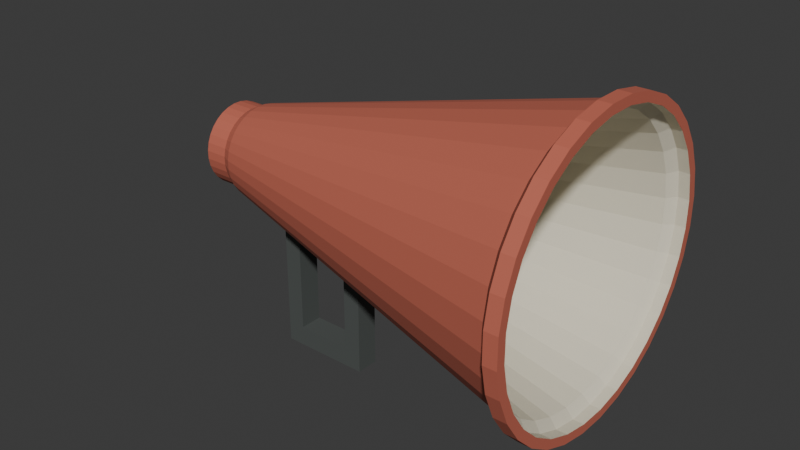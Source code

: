# Source: source.blend  (saved by Blender 4.3.34; exported with 4.5.12 LTS)
import bpy
from mathutils import Matrix  # noqa: F401  (used for matrix-valued properties, if any)

bpy.ops.wm.read_factory_settings(use_empty=True)
scene = bpy.context.scene
scene.name = 'Scene'

# ---- collections
col_collection = bpy.data.collections.new('Collection'); scene.collection.children.link(col_collection)

# ---- materials (node trees are filled in below, after node groups)
mat_cone_mattecoralshell = bpy.data.materials.new('Cone_MatteCoralShell')
mat_cone_mattecoralshell.diffuse_color = (0.55, 0.14, 0.09, 1.0)
mat_cone_paleinnerlining = bpy.data.materials.new('Cone_PaleInnerLining')
mat_cone_paleinnerlining.diffuse_color = (0.74, 0.69, 0.55, 1.0)
mat_grip_darkmatte = bpy.data.materials.new('Grip_DarkMatte')
mat_grip_darkmatte.diffuse_color = (0.075, 0.085, 0.08, 1.0)

# ---- material node trees
mat_cone_mattecoralshell.use_nodes = True; mat_cone_mattecoralshell.node_tree.nodes.clear()
_N = mat_cone_mattecoralshell.node_tree.nodes; _L = mat_cone_mattecoralshell.node_tree.links
n0 = _N.new('ShaderNodeBsdfPrincipled'); n0.name = 'Principled BSDF'; n0.location = (10, 300)
n0.inputs[0].default_value = (0.55, 0.14, 0.09, 1.0)
n0.inputs[2].default_value = 0.73
n1 = _N.new('ShaderNodeOutputMaterial'); n1.name = 'Material Output'; n1.location = (300, 300)
_L.new(n0.outputs[0], n1.inputs[0])
n1.is_active_output = True
mat_cone_paleinnerlining.use_nodes = True; mat_cone_paleinnerlining.node_tree.nodes.clear()
_N = mat_cone_paleinnerlining.node_tree.nodes; _L = mat_cone_paleinnerlining.node_tree.links
n0 = _N.new('ShaderNodeBsdfPrincipled'); n0.name = 'Principled BSDF'; n0.location = (10, 300)
n0.inputs[0].default_value = (0.74, 0.69, 0.55, 1.0)
n0.inputs[2].default_value = 0.78
n1 = _N.new('ShaderNodeOutputMaterial'); n1.name = 'Material Output'; n1.location = (300, 300)
_L.new(n0.outputs[0], n1.inputs[0])
n1.is_active_output = True
mat_grip_darkmatte.use_nodes = True; mat_grip_darkmatte.node_tree.nodes.clear()
_N = mat_grip_darkmatte.node_tree.nodes; _L = mat_grip_darkmatte.node_tree.links
n0 = _N.new('ShaderNodeBsdfPrincipled'); n0.name = 'Principled BSDF'; n0.location = (10, 300)
n0.inputs[0].default_value = (0.075, 0.085, 0.08, 1.0)
n0.inputs[2].default_value = 0.82
n1 = _N.new('ShaderNodeOutputMaterial'); n1.name = 'Material Output'; n1.location = (300, 300)
_L.new(n0.outputs[0], n1.inputs[0])
n1.is_active_output = True

# ---- world
world_world = bpy.data.worlds.new('World'); scene.world = world_world
world_world.use_nodes = True; world_world.node_tree.nodes.clear()
_N = world_world.node_tree.nodes; _L = world_world.node_tree.links
n0 = _N.new('ShaderNodeOutputWorld'); n0.name = 'World Output'; n0.location = (300, 300)
n1 = _N.new('ShaderNodeBackground'); n1.name = 'Background'; n1.location = (10, 300)
n1.inputs[0].default_value = (0.05088, 0.05088, 0.05088, 1.0)
_L.new(n1.outputs[0], n0.inputs[0])
n0.is_active_output = True
world_world.color = (0.05088, 0.05088, 0.05088)
world_world.sun_shadow_jitter_overblur = 0.0

# ---- meshes
me_wholethroughconeandmouthrims = bpy.data.meshes.new('WholeThroughConeAndMouthRims')
me_wholethroughconeandmouthrims.from_pydata([(-0.08, 0.01393, 0.07637), (-0.079, 0.01592, 0.07657), (-0.079, 0.01531, 0.07965), (-0.08, 0.0134, 0.07906), (-0.079, 0.01411, 0.08254), (-0.08, 0.01235, 0.0816), (-0.079, 0.01237, 0.08515), (-0.08, 0.01082, 0.08388), (-0.079, 0.01015, 0.08737), (-0.08, 0.008882, 0.08582), (-0.079, 0.007542, 0.08911), (-0.08, 0.0066, 0.08735), (-0.079, 0.004645, 0.09031), (-0.08, 0.004064, 0.0884), (-0.079, 0.001568, 0.09092), (-0.08, 0.001372, 0.08893), (-0.079, -0.001568, 0.09092), (-0.08, -0.001372, 0.08893), (-0.079, -0.004645, 0.09031), (-0.08, -0.004064, 0.0884), (-0.079, -0.007542, 0.08911), (-0.08, -0.0066, 0.08735), (-0.079, -0.01015, 0.08737), (-0.08, -0.008882, 0.08582), (-0.079, -0.01237, 0.08515), (-0.08, -0.01082, 0.08388), (-0.079, -0.01411, 0.08254), (-0.08, -0.01235, 0.0816), (-0.079, -0.01531, 0.07965), (-0.08, -0.0134, 0.07906), (-0.079, -0.01592, 0.07657), (-0.08, -0.01393, 0.07637), (-0.079, -0.01592, 0.07343), (-0.08, -0.01393, 0.07363), (-0.079, -0.01531, 0.07035), (-0.08, -0.0134, 0.07094), (-0.079, -0.01411, 0.06746), (-0.08, -0.01235, 0.0684), (-0.079, -0.01237, 0.06485), (-0.08, -0.01082, 0.06612), (-0.079, -0.01015, 0.06263), (-0.08, -0.008882, 0.06418), (-0.079, -0.007542, 0.06089), (-0.08, -0.0066, 0.06265), (-0.079, -0.004645, 0.05969), (-0.08, -0.004064, 0.0616), (-0.079, -0.001568, 0.05908), (-0.08, -0.001372, 0.06107), (-0.079, 0.001568, 0.05908), (-0.08, 0.001372, 0.06107), (-0.079, 0.004645, 0.05969), (-0.08, 0.004064, 0.0616), (-0.079, 0.007542, 0.06089), (-0.08, 0.0066, 0.06265), (-0.079, 0.01015, 0.06263), (-0.08, 0.008882, 0.06418), (-0.079, 0.01237, 0.06485), (-0.08, 0.01082, 0.06612), (-0.079, 0.01411, 0.06746), (-0.08, 0.01235, 0.0684), (-0.079, 0.01531, 0.07035), (-0.08, 0.0134, 0.07094), (-0.079, 0.01592, 0.07343), (-0.08, 0.01393, 0.07363), (-0.07, 0.01592, 0.07657), (-0.07, 0.01531, 0.07965), (-0.07, 0.01411, 0.08254), (-0.07, 0.01237, 0.08515), (-0.07, 0.01015, 0.08737), (-0.07, 0.007542, 0.08911), (-0.07, 0.004645, 0.09031), (-0.07, 0.001568, 0.09092), (-0.07, -0.001568, 0.09092), (-0.07, -0.004645, 0.09031), (-0.07, -0.007542, 0.08911), (-0.07, -0.01015, 0.08737), (-0.07, -0.01237, 0.08515), (-0.07, -0.01411, 0.08254), (-0.07, -0.01531, 0.07965), (-0.07, -0.01592, 0.07657), (-0.07, -0.01592, 0.07343), (-0.07, -0.01531, 0.07035), (-0.07, -0.01411, 0.06746), (-0.07, -0.01237, 0.06485), (-0.07, -0.01015, 0.06263), (-0.07, -0.007542, 0.06089), (-0.07, -0.004645, 0.05969), (-0.07, -0.001568, 0.05908), (-0.07, 0.001568, 0.05908), (-0.07, 0.004645, 0.05969), (-0.07, 0.007542, 0.06089), (-0.07, 0.01015, 0.06263), (-0.07, 0.01237, 0.06485), (-0.07, 0.01411, 0.06746), (-0.07, 0.01531, 0.07035), (-0.07, 0.01592, 0.07343), (-0.066, 0.01791, 0.07676), (-0.066, 0.01722, 0.08022), (-0.066, 0.01588, 0.08348), (-0.066, 0.01391, 0.08642), (-0.066, 0.01142, 0.08891), (-0.066, 0.008485, 0.09087), (-0.066, 0.005225, 0.09223), (-0.066, 0.001764, 0.09291), (-0.066, -0.001764, 0.09291), (-0.066, -0.005225, 0.09223), (-0.066, -0.008485, 0.09087), (-0.066, -0.01142, 0.08891), (-0.066, -0.01391, 0.08642), (-0.066, -0.01588, 0.08348), (-0.066, -0.01722, 0.08022), (-0.066, -0.01791, 0.07676), (-0.066, -0.01791, 0.07324), (-0.066, -0.01722, 0.06978), (-0.066, -0.01588, 0.06651), (-0.066, -0.01391, 0.06358), (-0.066, -0.01142, 0.06109), (-0.066, -0.008485, 0.05912), (-0.066, -0.005225, 0.05777), (-0.066, -0.001764, 0.05709), (-0.066, 0.001764, 0.05709), (-0.066, 0.005225, 0.05777), (-0.066, 0.008485, 0.05912), (-0.066, 0.01142, 0.06109), (-0.066, 0.01391, 0.06358), (-0.066, 0.01588, 0.06651), (-0.066, 0.01722, 0.06978), (-0.066, 0.01791, 0.07324), (0.072, 0.05175, 0.0801), (0.072, 0.04976, 0.09009), (0.072, 0.04586, 0.09951), (0.072, 0.0402, 0.108), (0.072, 0.03299, 0.1152), (0.072, 0.02451, 0.1209), (0.072, 0.0151, 0.1248), (0.072, 0.005097, 0.1268), (0.072, -0.005097, 0.1268), (0.072, -0.0151, 0.1248), (0.072, -0.02451, 0.1209), (0.072, -0.03299, 0.1152), (0.072, -0.0402, 0.108), (0.072, -0.04586, 0.09951), (0.072, -0.04976, 0.09009), (0.072, -0.05175, 0.0801), (0.072, -0.05175, 0.0699), (0.072, -0.04976, 0.05991), (0.072, -0.04586, 0.05049), (0.072, -0.0402, 0.04201), (0.072, -0.03299, 0.0348), (0.072, -0.02451, 0.02914), (0.072, -0.0151, 0.02524), (0.072, -0.005097, 0.02325), (0.072, 0.005097, 0.02325), (0.072, 0.0151, 0.02524), (0.072, 0.02451, 0.02914), (0.072, 0.03299, 0.0348), (0.072, 0.0402, 0.04201), (0.072, 0.04586, 0.05049), (0.072, 0.04976, 0.05991), (0.072, 0.05175, 0.0699), (0.075, 0.05573, 0.08049), (0.075, 0.05359, 0.09126), (0.075, 0.04939, 0.1014), (0.075, 0.04329, 0.1105), (0.075, 0.03553, 0.1183), (0.075, 0.0264, 0.1244), (0.075, 0.01626, 0.1286), (0.075, 0.005489, 0.1307), (0.075, -0.005489, 0.1307), (0.075, -0.01626, 0.1286), (0.075, -0.0264, 0.1244), (0.075, -0.03553, 0.1183), (0.075, -0.04329, 0.1105), (0.075, -0.04939, 0.1014), (0.075, -0.05359, 0.09126), (0.075, -0.05573, 0.08049), (0.075, -0.05573, 0.06951), (0.075, -0.05359, 0.05874), (0.075, -0.04939, 0.0486), (0.075, -0.04329, 0.03947), (0.075, -0.03553, 0.03171), (0.075, -0.0264, 0.02561), (0.075, -0.01626, 0.02141), (0.075, -0.005489, 0.01927), (0.075, 0.005489, 0.01927), (0.075, 0.01626, 0.02141), (0.075, 0.0264, 0.02561), (0.075, 0.03553, 0.03171), (0.075, 0.04329, 0.03947), (0.075, 0.04939, 0.0486), (0.075, 0.05359, 0.05874), (0.075, 0.05573, 0.06951), (0.08, 0.05573, 0.08049), (0.08, 0.05359, 0.09126), (0.08, 0.04939, 0.1014), (0.08, 0.04329, 0.1105), (0.08, 0.03553, 0.1183), (0.08, 0.0264, 0.1244), (0.08, 0.01626, 0.1286), (0.08, 0.005489, 0.1307), (0.08, -0.005489, 0.1307), (0.08, -0.01626, 0.1286), (0.08, -0.0264, 0.1244), (0.08, -0.03553, 0.1183), (0.08, -0.04329, 0.1105), (0.08, -0.04939, 0.1014), (0.08, -0.05359, 0.09126), (0.08, -0.05573, 0.08049), (0.08, -0.05573, 0.06951), (0.08, -0.05359, 0.05874), (0.08, -0.04939, 0.0486), (0.08, -0.04329, 0.03947), (0.08, -0.03553, 0.03171), (0.08, -0.0264, 0.02561), (0.08, -0.01626, 0.02141), (0.08, -0.005489, 0.01927), (0.08, 0.005489, 0.01927), (0.08, 0.01626, 0.02141), (0.08, 0.0264, 0.02561), (0.08, 0.03553, 0.03171), (0.08, 0.04329, 0.03947), (0.08, 0.04939, 0.0486), (0.08, 0.05359, 0.05874), (0.08, 0.05573, 0.06951), (0.08, 0.05225, 0.08015), (0.08, 0.05024, 0.09024), (0.08, 0.0463, 0.09975), (0.08, 0.04058, 0.1083), (0.08, 0.03331, 0.1156), (0.08, 0.02475, 0.1213), (0.08, 0.01524, 0.1252), (0.08, 0.005146, 0.1272), (0.08, -0.005146, 0.1272), (0.08, -0.01524, 0.1252), (0.08, -0.02475, 0.1213), (0.08, -0.03331, 0.1156), (0.08, -0.04058, 0.1083), (0.08, -0.0463, 0.09975), (0.08, -0.05024, 0.09024), (0.08, -0.05225, 0.08015), (0.08, -0.05225, 0.06985), (0.08, -0.05024, 0.05976), (0.08, -0.0463, 0.05025), (0.08, -0.04058, 0.04169), (0.08, -0.03331, 0.03442), (0.08, -0.02475, 0.0287), (0.08, -0.01524, 0.02476), (0.08, -0.005146, 0.02275), (0.08, 0.005146, 0.02275), (0.08, 0.01524, 0.02476), (0.08, 0.02475, 0.0287), (0.08, 0.03331, 0.03442), (0.08, 0.04058, 0.04169), (0.08, 0.0463, 0.05025), (0.08, 0.05024, 0.05976), (0.08, 0.05225, 0.06985), (0.076, 0.05225, 0.08015), (0.076, 0.05024, 0.09024), (0.076, 0.0463, 0.09975), (0.076, 0.04058, 0.1083), (0.076, 0.03331, 0.1156), (0.076, 0.02475, 0.1213), (0.076, 0.01524, 0.1252), (0.076, 0.005146, 0.1272), (0.076, -0.005146, 0.1272), (0.076, -0.01524, 0.1252), (0.076, -0.02475, 0.1213), (0.076, -0.03331, 0.1156), (0.076, -0.04058, 0.1083), (0.076, -0.0463, 0.09975), (0.076, -0.05024, 0.09024), (0.076, -0.05225, 0.08015), (0.076, -0.05225, 0.06985), (0.076, -0.05024, 0.05976), (0.076, -0.0463, 0.05025), (0.076, -0.04058, 0.04169), (0.076, -0.03331, 0.03442), (0.076, -0.02475, 0.0287), (0.076, -0.01524, 0.02476), (0.076, -0.005146, 0.02275), (0.076, 0.005146, 0.02275), (0.076, 0.01524, 0.02476), (0.076, 0.02475, 0.0287), (0.076, 0.03331, 0.03442), (0.076, 0.04058, 0.04169), (0.076, 0.0463, 0.05025), (0.076, 0.05024, 0.05976), (0.076, 0.05225, 0.06985), (0.073, 0.04926, 0.07985), (0.073, 0.04737, 0.08937), (0.073, 0.04366, 0.09833), (0.073, 0.03826, 0.1064), (0.073, 0.0314, 0.1133), (0.073, 0.02333, 0.1187), (0.073, 0.01437, 0.1224), (0.073, 0.004852, 0.1243), (0.073, -0.004852, 0.1243), (0.073, -0.01437, 0.1224), (0.073, -0.02333, 0.1187), (0.073, -0.0314, 0.1133), (0.073, -0.03826, 0.1064), (0.073, -0.04366, 0.09833), (0.073, -0.04737, 0.08937), (0.073, -0.04926, 0.07985), (0.073, -0.04926, 0.07015), (0.073, -0.04737, 0.06063), (0.073, -0.04366, 0.05167), (0.073, -0.03826, 0.0436), (0.073, -0.0314, 0.03674), (0.073, -0.02333, 0.03134), (0.073, -0.01437, 0.02763), (0.073, -0.004852, 0.02574), (0.073, 0.004852, 0.02574), (0.073, 0.01437, 0.02763), (0.073, 0.02333, 0.03134), (0.073, 0.0314, 0.03674), (0.073, 0.03826, 0.0436), (0.073, 0.04366, 0.05167), (0.073, 0.04737, 0.06063), (0.073, 0.04926, 0.07015), (-0.066, 0.01543, 0.07652), (-0.066, 0.01483, 0.0795), (-0.066, 0.01367, 0.08231), (-0.066, 0.01198, 0.08483), (-0.066, 0.009833, 0.08698), (-0.066, 0.007307, 0.08867), (-0.066, 0.004499, 0.08983), (-0.066, 0.001519, 0.09042), (-0.066, -0.001519, 0.09042), (-0.066, -0.004499, 0.08983), (-0.066, -0.007307, 0.08867), (-0.066, -0.009833, 0.08698), (-0.066, -0.01198, 0.08483), (-0.066, -0.01367, 0.08231), (-0.066, -0.01483, 0.0795), (-0.066, -0.01543, 0.07652), (-0.066, -0.01543, 0.07348), (-0.066, -0.01483, 0.0705), (-0.066, -0.01367, 0.06769), (-0.066, -0.01198, 0.06517), (-0.066, -0.009833, 0.06302), (-0.066, -0.007307, 0.06133), (-0.066, -0.004499, 0.06017), (-0.066, -0.001519, 0.05957), (-0.066, 0.001519, 0.05957), (-0.066, 0.004499, 0.06017), (-0.066, 0.007307, 0.06133), (-0.066, 0.009833, 0.06302), (-0.066, 0.01198, 0.06517), (-0.066, 0.01367, 0.06769), (-0.066, 0.01483, 0.0705), (-0.066, 0.01543, 0.07348), (-0.07, 0.01343, 0.07632), (-0.07, 0.01292, 0.07892), (-0.07, 0.01191, 0.08136), (-0.07, 0.01044, 0.08356), (-0.07, 0.008564, 0.08544), (-0.07, 0.006364, 0.08691), (-0.07, 0.003919, 0.08792), (-0.07, 0.001323, 0.08844), (-0.07, -0.001323, 0.08844), (-0.07, -0.003919, 0.08792), (-0.07, -0.006364, 0.08691), (-0.07, -0.008564, 0.08544), (-0.07, -0.01044, 0.08356), (-0.07, -0.01191, 0.08136), (-0.07, -0.01292, 0.07892), (-0.07, -0.01343, 0.07632), (-0.07, -0.01343, 0.07368), (-0.07, -0.01292, 0.07108), (-0.07, -0.01191, 0.06864), (-0.07, -0.01044, 0.06644), (-0.07, -0.008564, 0.06456), (-0.07, -0.006364, 0.06309), (-0.07, -0.003919, 0.06208), (-0.07, -0.001323, 0.06157), (-0.07, 0.001323, 0.06157), (-0.07, 0.003919, 0.06208), (-0.07, 0.006364, 0.06309), (-0.07, 0.008564, 0.06456), (-0.07, 0.01044, 0.06644), (-0.07, 0.01191, 0.06864), (-0.07, 0.01292, 0.07108), (-0.07, 0.01343, 0.07368), (-0.078, 0.01343, 0.07632), (-0.078, 0.01292, 0.07892), (-0.078, 0.01191, 0.08136), (-0.078, 0.01044, 0.08356), (-0.078, 0.008564, 0.08544), (-0.078, 0.006364, 0.08691), (-0.078, 0.003919, 0.08792), (-0.078, 0.001323, 0.08844), (-0.078, -0.001323, 0.08844), (-0.078, -0.003919, 0.08792), (-0.078, -0.006364, 0.08691), (-0.078, -0.008564, 0.08544), (-0.078, -0.01044, 0.08356), (-0.078, -0.01191, 0.08136), (-0.078, -0.01292, 0.07892), (-0.078, -0.01343, 0.07632), (-0.078, -0.01343, 0.07368), (-0.078, -0.01292, 0.07108), (-0.078, -0.01191, 0.06864), (-0.078, -0.01044, 0.06644), (-0.078, -0.008564, 0.06456), (-0.078, -0.006364, 0.06309), (-0.078, -0.003919, 0.06208), (-0.078, -0.001323, 0.06157), (-0.078, 0.001323, 0.06157), (-0.078, 0.003919, 0.06208), (-0.078, 0.006364, 0.06309), (-0.078, 0.008564, 0.06456), (-0.078, 0.01044, 0.06644), (-0.078, 0.01191, 0.06864), (-0.078, 0.01292, 0.07108), (-0.078, 0.01343, 0.07368), (-0.08, 0.01144, 0.07613), (-0.08, 0.01101, 0.07834), (-0.08, 0.01014, 0.08042), (-0.08, 0.00889, 0.0823), (-0.08, 0.007296, 0.08389), (-0.08, 0.005421, 0.08514), (-0.08, 0.003338, 0.08601), (-0.08, 0.001127, 0.08644), (-0.08, -0.001127, 0.08644), (-0.08, -0.003338, 0.08601), (-0.08, -0.005421, 0.08514), (-0.08, -0.007296, 0.08389), (-0.08, -0.00889, 0.0823), (-0.08, -0.01014, 0.08042), (-0.08, -0.01101, 0.07834), (-0.08, -0.01144, 0.07613), (-0.08, -0.01144, 0.07387), (-0.08, -0.01101, 0.07166), (-0.08, -0.01014, 0.06958), (-0.08, -0.00889, 0.0677), (-0.08, -0.007296, 0.06611), (-0.08, -0.005421, 0.06486), (-0.08, -0.003338, 0.064), (-0.08, -0.001127, 0.06356), (-0.08, 0.001127, 0.06356), (-0.08, 0.003338, 0.064), (-0.08, 0.005421, 0.06486), (-0.08, 0.007296, 0.06611), (-0.08, 0.00889, 0.0677), (-0.08, 0.01014, 0.06958), (-0.08, 0.01101, 0.07166), (-0.08, 0.01144, 0.07387)], [], [(2, 1, 0), (3, 2, 0), (4, 2, 3), (5, 4, 3), (6, 4, 5), (7, 6, 5), (8, 6, 7), (9, 8, 7), (10, 8, 9), (11, 10, 9), (12, 10, 11), (13, 12, 11), (14, 12, 13), (15, 14, 13), (16, 14, 15), (17, 16, 15), (18, 16, 17), (19, 18, 17), (20, 18, 19), (21, 20, 19), (22, 20, 21), (23, 22, 21), (24, 22, 23), (25, 24, 23), (26, 24, 25), (27, 26, 25), (28, 26, 27), (29, 28, 27), (30, 28, 29), (31, 30, 29), (32, 30, 31), (33, 32, 31), (34, 32, 33), (35, 34, 33), (36, 34, 35), (37, 36, 35), (38, 36, 37), (39, 38, 37), (40, 38, 39), (41, 40, 39), (42, 40, 41), (43, 42, 41), (44, 42, 43), (45, 44, 43), (46, 44, 45), (47, 46, 45), (48, 46, 47), (49, 48, 47), (50, 48, 49), (51, 50, 49), (52, 50, 51), (53, 52, 51), (54, 52, 53), (55, 54, 53), (56, 54, 55), (57, 56, 55), (58, 56, 57), (59, 58, 57), (60, 58, 59), (61, 60, 59), (62, 60, 61), (63, 62, 61), (1, 62, 63), (0, 1, 63), (65, 64, 1), (2, 65, 1), (66, 65, 2), (4, 66, 2), (67, 66, 4), (6, 67, 4), (68, 67, 6), (8, 68, 6), (69, 68, 8), (10, 69, 8), (70, 69, 10), (12, 70, 10), (71, 70, 12), (14, 71, 12), (72, 71, 14), (16, 72, 14), (73, 72, 16), (18, 73, 16), (74, 73, 18), (20, 74, 18), (75, 74, 20), (22, 75, 20), (76, 75, 22), (24, 76, 22), (77, 76, 24), (26, 77, 24), (78, 77, 26), (28, 78, 26), (79, 78, 28), (30, 79, 28), (80, 79, 30), (32, 80, 30), (81, 80, 32), (34, 81, 32), (82, 81, 34), (36, 82, 34), (83, 82, 36), (38, 83, 36), (84, 83, 38), (40, 84, 38), (85, 84, 40), (42, 85, 40), (86, 85, 42), (44, 86, 42), (87, 86, 44), (46, 87, 44), (88, 87, 46), (48, 88, 46), (89, 88, 48), (50, 89, 48), (90, 89, 50), (52, 90, 50), (91, 90, 52), (54, 91, 52), (92, 91, 54), (56, 92, 54), (93, 92, 56), (58, 93, 56), (94, 93, 58), (60, 94, 58), (95, 94, 60), (62, 95, 60), (64, 95, 62), (1, 64, 62), (97, 96, 64), (65, 97, 64), (98, 97, 65), (66, 98, 65), (99, 98, 66), (67, 99, 66), (100, 99, 67), (68, 100, 67), (101, 100, 68), (69, 101, 68), (102, 101, 69), (70, 102, 69), (103, 102, 70), (71, 103, 70), (104, 103, 71), (72, 104, 71), (105, 104, 72), (73, 105, 72), (106, 105, 73), (74, 106, 73), (107, 106, 74), (75, 107, 74), (108, 107, 75), (76, 108, 75), (109, 108, 76), (77, 109, 76), (110, 109, 77), (78, 110, 77), (111, 110, 78), (79, 111, 78), (112, 111, 79), (80, 112, 79), (113, 112, 80), (81, 113, 80), (114, 113, 81), (82, 114, 81), (115, 114, 82), (83, 115, 82), (116, 115, 83), (84, 116, 83), (117, 116, 84), (85, 117, 84), (118, 117, 85), (86, 118, 85), (119, 118, 86), (87, 119, 86), (120, 119, 87), (88, 120, 87), (121, 120, 88), (89, 121, 88), (122, 121, 89), (90, 122, 89), (123, 122, 90), (91, 123, 90), (124, 123, 91), (92, 124, 91), (125, 124, 92), (93, 125, 92), (126, 125, 93), (94, 126, 93), (127, 126, 94), (95, 127, 94), (96, 127, 95), (64, 96, 95), (129, 128, 96), (97, 129, 96), (130, 129, 97), (98, 130, 97), (131, 130, 98), (99, 131, 98), (132, 131, 99), (100, 132, 99), (133, 132, 100), (101, 133, 100), (134, 133, 101), (102, 134, 101), (135, 134, 102), (103, 135, 102), (136, 135, 103), (104, 136, 103), (137, 136, 104), (105, 137, 104), (138, 137, 105), (106, 138, 105), (139, 138, 106), (107, 139, 106), (140, 139, 107), (108, 140, 107), (141, 140, 108), (109, 141, 108), (142, 141, 109), (110, 142, 109), (143, 142, 110), (111, 143, 110), (144, 143, 111), (112, 144, 111), (145, 144, 112), (113, 145, 112), (146, 145, 113), (114, 146, 113), (147, 146, 114), (115, 147, 114), (148, 147, 115), (116, 148, 115), (149, 148, 116), (117, 149, 116), (150, 149, 117), (118, 150, 117), (151, 150, 118), (119, 151, 118), (152, 151, 119), (120, 152, 119), (153, 152, 120), (121, 153, 120), (154, 153, 121), (122, 154, 121), (155, 154, 122), (123, 155, 122), (156, 155, 123), (124, 156, 123), (157, 156, 124), (125, 157, 124), (158, 157, 125), (126, 158, 125), (159, 158, 126), (127, 159, 126), (128, 159, 127), (96, 128, 127), (161, 160, 128), (129, 161, 128), (162, 161, 129), (130, 162, 129), (163, 162, 130), (131, 163, 130), (164, 163, 131), (132, 164, 131), (165, 164, 132), (133, 165, 132), (166, 165, 133), (134, 166, 133), (167, 166, 134), (135, 167, 134), (168, 167, 135), (136, 168, 135), (169, 168, 136), (137, 169, 136), (170, 169, 137), (138, 170, 137), (171, 170, 138), (139, 171, 138), (172, 171, 139), (140, 172, 139), (173, 172, 140), (141, 173, 140), (174, 173, 141), (142, 174, 141), (175, 174, 142), (143, 175, 142), (176, 175, 143), (144, 176, 143), (177, 176, 144), (145, 177, 144), (178, 177, 145), (146, 178, 145), (179, 178, 146), (147, 179, 146), (180, 179, 147), (148, 180, 147), (181, 180, 148), (149, 181, 148), (182, 181, 149), (150, 182, 149), (183, 182, 150), (151, 183, 150), (184, 183, 151), (152, 184, 151), (185, 184, 152), (153, 185, 152), (186, 185, 153), (154, 186, 153), (187, 186, 154), (155, 187, 154), (188, 187, 155), (156, 188, 155), (189, 188, 156), (157, 189, 156), (190, 189, 157), (158, 190, 157), (191, 190, 158), (159, 191, 158), (160, 191, 159), (128, 160, 159), (193, 192, 160), (161, 193, 160), (194, 193, 161), (162, 194, 161), (195, 194, 162), (163, 195, 162), (196, 195, 163), (164, 196, 163), (197, 196, 164), (165, 197, 164), (198, 197, 165), (166, 198, 165), (199, 198, 166), (167, 199, 166), (200, 199, 167), (168, 200, 167), (201, 200, 168), (169, 201, 168), (202, 201, 169), (170, 202, 169), (203, 202, 170), (171, 203, 170), (204, 203, 171), (172, 204, 171), (205, 204, 172), (173, 205, 172), (206, 205, 173), (174, 206, 173), (207, 206, 174), (175, 207, 174), (208, 207, 175), (176, 208, 175), (209, 208, 176), (177, 209, 176), (210, 209, 177), (178, 210, 177), (211, 210, 178), (179, 211, 178), (212, 211, 179), (180, 212, 179), (213, 212, 180), (181, 213, 180), (214, 213, 181), (182, 214, 181), (215, 214, 182), (183, 215, 182), (216, 215, 183), (184, 216, 183), (217, 216, 184), (185, 217, 184), (218, 217, 185), (186, 218, 185), (219, 218, 186), (187, 219, 186), (220, 219, 187), (188, 220, 187), (221, 220, 188), (189, 221, 188), (222, 221, 189), (190, 222, 189), (223, 222, 190), (191, 223, 190), (192, 223, 191), (160, 192, 191), (225, 224, 192), (193, 225, 192), (226, 225, 193), (194, 226, 193), (227, 226, 194), (195, 227, 194), (228, 227, 195), (196, 228, 195), (229, 228, 196), (197, 229, 196), (230, 229, 197), (198, 230, 197), (231, 230, 198), (199, 231, 198), (232, 231, 199), (200, 232, 199), (233, 232, 200), (201, 233, 200), (234, 233, 201), (202, 234, 201), (235, 234, 202), (203, 235, 202), (236, 235, 203), (204, 236, 203), (237, 236, 204), (205, 237, 204), (238, 237, 205), (206, 238, 205), (239, 238, 206), (207, 239, 206), (240, 239, 207), (208, 240, 207), (241, 240, 208), (209, 241, 208), (242, 241, 209), (210, 242, 209), (243, 242, 210), (211, 243, 210), (244, 243, 211), (212, 244, 211), (245, 244, 212), (213, 245, 212), (246, 245, 213), (214, 246, 213), (247, 246, 214), (215, 247, 214), (248, 247, 215), (216, 248, 215), (249, 248, 216), (217, 249, 216), (250, 249, 217), (218, 250, 217), (251, 250, 218), (219, 251, 218), (252, 251, 219), (220, 252, 219), (253, 252, 220), (221, 253, 220), (254, 253, 221), (222, 254, 221), (255, 254, 222), (223, 255, 222), (224, 255, 223), (192, 224, 223), (257, 256, 224), (225, 257, 224), (258, 257, 225), (226, 258, 225), (259, 258, 226), (227, 259, 226), (260, 259, 227), (228, 260, 227), (261, 260, 228), (229, 261, 228), (262, 261, 229), (230, 262, 229), (263, 262, 230), (231, 263, 230), (264, 263, 231), (232, 264, 231), (265, 264, 232), (233, 265, 232), (266, 265, 233), (234, 266, 233), (267, 266, 234), (235, 267, 234), (268, 267, 235), (236, 268, 235), (269, 268, 236), (237, 269, 236), (270, 269, 237), (238, 270, 237), (271, 270, 238), (239, 271, 238), (272, 271, 239), (240, 272, 239), (273, 272, 240), (241, 273, 240), (274, 273, 241), (242, 274, 241), (275, 274, 242), (243, 275, 242), (276, 275, 243), (244, 276, 243), (277, 276, 244), (245, 277, 244), (278, 277, 245), (246, 278, 245), (279, 278, 246), (247, 279, 246), (280, 279, 247), (248, 280, 247), (281, 280, 248), (249, 281, 248), (282, 281, 249), (250, 282, 249), (283, 282, 250), (251, 283, 250), (284, 283, 251), (252, 284, 251), (285, 284, 252), (253, 285, 252), (286, 285, 253), (254, 286, 253), (287, 286, 254), (255, 287, 254), (256, 287, 255), (224, 256, 255), (289, 288, 256), (257, 289, 256), (290, 289, 257), (258, 290, 257), (291, 290, 258), (259, 291, 258), (292, 291, 259), (260, 292, 259), (293, 292, 260), (261, 293, 260), (294, 293, 261), (262, 294, 261), (295, 294, 262), (263, 295, 262), (296, 295, 263), (264, 296, 263), (297, 296, 264), (265, 297, 264), (298, 297, 265), (266, 298, 265), (299, 298, 266), (267, 299, 266), (300, 299, 267), (268, 300, 267), (301, 300, 268), (269, 301, 268), (302, 301, 269), (270, 302, 269), (303, 302, 270), (271, 303, 270), (304, 303, 271), (272, 304, 271), (305, 304, 272), (273, 305, 272), (306, 305, 273), (274, 306, 273), (307, 306, 274), (275, 307, 274), (308, 307, 275), (276, 308, 275), (309, 308, 276), (277, 309, 276), (310, 309, 277), (278, 310, 277), (311, 310, 278), (279, 311, 278), (312, 311, 279), (280, 312, 279), (313, 312, 280), (281, 313, 280), (314, 313, 281), (282, 314, 281), (315, 314, 282), (283, 315, 282), (316, 315, 283), (284, 316, 283), (317, 316, 284), (285, 317, 284), (318, 317, 285), (286, 318, 285), (319, 318, 286), (287, 319, 286), (288, 319, 287), (256, 288, 287), (321, 320, 288), (289, 321, 288), (322, 321, 289), (290, 322, 289), (323, 322, 290), (291, 323, 290), (324, 323, 291), (292, 324, 291), (325, 324, 292), (293, 325, 292), (326, 325, 293), (294, 326, 293), (327, 326, 294), (295, 327, 294), (328, 327, 295), (296, 328, 295), (329, 328, 296), (297, 329, 296), (330, 329, 297), (298, 330, 297), (331, 330, 298), (299, 331, 298), (332, 331, 299), (300, 332, 299), (333, 332, 300), (301, 333, 300), (334, 333, 301), (302, 334, 301), (335, 334, 302), (303, 335, 302), (336, 335, 303), (304, 336, 303), (337, 336, 304), (305, 337, 304), (338, 337, 305), (306, 338, 305), (339, 338, 306), (307, 339, 306), (340, 339, 307), (308, 340, 307), (341, 340, 308), (309, 341, 308), (342, 341, 309), (310, 342, 309), (343, 342, 310), (311, 343, 310), (344, 343, 311), (312, 344, 311), (345, 344, 312), (313, 345, 312), (346, 345, 313), (314, 346, 313), (347, 346, 314), (315, 347, 314), (348, 347, 315), (316, 348, 315), (349, 348, 316), (317, 349, 316), (350, 349, 317), (318, 350, 317), (351, 350, 318), (319, 351, 318), (320, 351, 319), (288, 320, 319), (353, 352, 320), (321, 353, 320), (354, 353, 321), (322, 354, 321), (355, 354, 322), (323, 355, 322), (356, 355, 323), (324, 356, 323), (357, 356, 324), (325, 357, 324), (358, 357, 325), (326, 358, 325), (359, 358, 326), (327, 359, 326), (360, 359, 327), (328, 360, 327), (361, 360, 328), (329, 361, 328), (362, 361, 329), (330, 362, 329), (363, 362, 330), (331, 363, 330), (364, 363, 331), (332, 364, 331), (365, 364, 332), (333, 365, 332), (366, 365, 333), (334, 366, 333), (367, 366, 334), (335, 367, 334), (368, 367, 335), (336, 368, 335), (369, 368, 336), (337, 369, 336), (370, 369, 337), (338, 370, 337), (371, 370, 338), (339, 371, 338), (372, 371, 339), (340, 372, 339), (373, 372, 340), (341, 373, 340), (374, 373, 341), (342, 374, 341), (375, 374, 342), (343, 375, 342), (376, 375, 343), (344, 376, 343), (377, 376, 344), (345, 377, 344), (378, 377, 345), (346, 378, 345), (379, 378, 346), (347, 379, 346), (380, 379, 347), (348, 380, 347), (381, 380, 348), (349, 381, 348), (382, 381, 349), (350, 382, 349), (383, 382, 350), (351, 383, 350), (352, 383, 351), (320, 352, 351), (385, 384, 352), (353, 385, 352), (386, 385, 353), (354, 386, 353), (387, 386, 354), (355, 387, 354), (388, 387, 355), (356, 388, 355), (389, 388, 356), (357, 389, 356), (390, 389, 357), (358, 390, 357), (391, 390, 358), (359, 391, 358), (392, 391, 359), (360, 392, 359), (393, 392, 360), (361, 393, 360), (394, 393, 361), (362, 394, 361), (395, 394, 362), (363, 395, 362), (396, 395, 363), (364, 396, 363), (397, 396, 364), (365, 397, 364), (398, 397, 365), (366, 398, 365), (399, 398, 366), (367, 399, 366), (400, 399, 367), (368, 400, 367), (401, 400, 368), (369, 401, 368), (402, 401, 369), (370, 402, 369), (403, 402, 370), (371, 403, 370), (404, 403, 371), (372, 404, 371), (405, 404, 372), (373, 405, 372), (406, 405, 373), (374, 406, 373), (407, 406, 374), (375, 407, 374), (408, 407, 375), (376, 408, 375), (409, 408, 376), (377, 409, 376), (410, 409, 377), (378, 410, 377), (411, 410, 378), (379, 411, 378), (412, 411, 379), (380, 412, 379), (413, 412, 380), (381, 413, 380), (414, 413, 381), (382, 414, 381), (415, 414, 382), (383, 415, 382), (384, 415, 383), (352, 384, 383), (417, 416, 384), (385, 417, 384), (418, 417, 385), (386, 418, 385), (419, 418, 386), (387, 419, 386), (420, 419, 387), (388, 420, 387), (421, 420, 388), (389, 421, 388), (422, 421, 389), (390, 422, 389), (423, 422, 390), (391, 423, 390), (424, 423, 391), (392, 424, 391), (425, 424, 392), (393, 425, 392), (426, 425, 393), (394, 426, 393), (427, 426, 394), (395, 427, 394), (428, 427, 395), (396, 428, 395), (429, 428, 396), (397, 429, 396), (430, 429, 397), (398, 430, 397), (431, 430, 398), (399, 431, 398), (432, 431, 399), (400, 432, 399), (433, 432, 400), (401, 433, 400), (434, 433, 401), (402, 434, 401), (435, 434, 402), (403, 435, 402), (436, 435, 403), (404, 436, 403), (437, 436, 404), (405, 437, 404), (438, 437, 405), (406, 438, 405), (439, 438, 406), (407, 439, 406), (440, 439, 407), (408, 440, 407), (441, 440, 408), (409, 441, 408), (442, 441, 409), (410, 442, 409), (443, 442, 410), (411, 443, 410), (444, 443, 411), (412, 444, 411), (445, 444, 412), (413, 445, 412), (446, 445, 413), (414, 446, 413), (447, 446, 414), (415, 447, 414), (416, 447, 415), (384, 416, 415), (3, 0, 416), (417, 3, 416), (5, 3, 417), (418, 5, 417), (7, 5, 418), (419, 7, 418), (9, 7, 419), (420, 9, 419), (11, 9, 420), (421, 11, 420), (13, 11, 421), (422, 13, 421), (15, 13, 422), (423, 15, 422), (17, 15, 423), (424, 17, 423), (19, 17, 424), (425, 19, 424), (21, 19, 425), (426, 21, 425), (23, 21, 426), (427, 23, 426), (25, 23, 427), (428, 25, 427), (27, 25, 428), (429, 27, 428), (29, 27, 429), (430, 29, 429), (31, 29, 430), (431, 31, 430), (33, 31, 431), (432, 33, 431), (35, 33, 432), (433, 35, 432), (37, 35, 433), (434, 37, 433), (39, 37, 434), (435, 39, 434), (41, 39, 435), (436, 41, 435), (43, 41, 436), (437, 43, 436), (45, 43, 437), (438, 45, 437), (47, 45, 438), (439, 47, 438), (49, 47, 439), (440, 49, 439), (51, 49, 440), (441, 51, 440), (53, 51, 441), (442, 53, 441), (55, 53, 442), (443, 55, 442), (57, 55, 443), (444, 57, 443), (59, 57, 444), (445, 59, 444), (61, 59, 445), (446, 61, 445), (63, 61, 446), (447, 63, 446), (0, 63, 447), (416, 0, 447)])
me_wholethroughconeandmouthrims.polygons.foreach_set('material_index', [0, 0, 0, 0, 0, 0, 0, 0, 0, 0, 0, 0, 0, 0, 0, 0, 0, 0, 0, 0, 0, 0, 0, 0, 0, 0, 0, 0, 0, 0, 0, 0, 0, 0, 0, 0, 0, 0, 0, 0, 0, 0, 0, 0, 0, 0, 0, 0, 0, 0, 0, 0, 0, 0, 0, 0, 0, 0, 0, 0, 0, 0, 0, 0, 0, 0, 0, 0, 0, 0, 0, 0, 0, 0, 0, 0, 0, 0, 0, 0, 0, 0, 0, 0, 0, 0, 0, 0, 0, 0, 0, 0, 0, 0, 0, 0, 0, 0, 0, 0, 0, 0, 0, 0, 0, 0, 0, 0, 0, 0, 0, 0, 0, 0, 0, 0, 0, 0, 0, 0, 0, 0, 0, 0, 0, 0, 0, 0, 0, 0, 0, 0, 0, 0, 0, 0, 0, 0, 0, 0, 0, 0, 0, 0, 0, 0, 0, 0, 0, 0, 0, 0, 0, 0, 0, 0, 0, 0, 0, 0, 0, 0, 0, 0, 0, 0, 0, 0, 0, 0, 0, 0, 0, 0, 0, 0, 0, 0, 0, 0, 0, 0, 0, 0, 0, 0, 0, 0, 0, 0, 0, 0, 0, 0, 0, 0, 0, 0, 0, 0, 0, 0, 0, 0, 0, 0, 0, 0, 0, 0, 0, 0, 0, 0, 0, 0, 0, 0, 0, 0, 0, 0, 0, 0, 0, 0, 0, 0, 0, 0, 0, 0, 0, 0, 0, 0, 0, 0, 0, 0, 0, 0, 0, 0, 0, 0, 0, 0, 0, 0, 0, 0, 0, 0, 0, 0, 0, 0, 0, 0, 0, 0, 0, 0, 0, 0, 0, 0, 0, 0, 0, 0, 0, 0, 0, 0, 0, 0, 0, 0, 0, 0, 0, 0, 0, 0, 0, 0, 0, 0, 0, 0, 0, 0, 0, 0, 0, 0, 0, 0, 0, 0, 0, 0, 0, 0, 0, 0, 0, 0, 0, 0, 0, 0, 0, 0, 0, 0, 0, 0, 0, 0, 0, 0, 0, 0, 0, 0, 0, 0, 0, 0, 0, 0, 0, 0, 0, 0, 0, 0, 0, 0, 0, 0, 0, 0, 0, 0, 0, 0, 0, 0, 0, 0, 0, 0, 0, 0, 0, 0, 0, 0, 0, 0, 0, 0, 0, 0, 0, 0, 0, 0, 0, 0, 0, 0, 0, 0, 0, 0, 0, 0, 0, 0, 0, 0, 0, 0, 0, 0, 0, 0, 0, 0, 0, 0, 0, 0, 0, 0, 0, 0, 0, 0, 0, 0, 0, 0, 0, 0, 0, 0, 0, 0, 0, 0, 0, 0, 0, 0, 0, 0, 0, 0, 0, 0, 0, 0, 0, 0, 0, 0, 0, 0, 0, 0, 0, 0, 0, 0, 0, 0, 0, 0, 0, 0, 0, 0, 1, 1, 1, 1, 1, 1, 1, 1, 1, 1, 1, 1, 1, 1, 1, 1, 1, 1, 1, 1, 1, 1, 1, 1, 1, 1, 1, 1, 1, 1, 1, 1, 1, 1, 1, 1, 1, 1, 1, 1, 1, 1, 1, 1, 1, 1, 1, 1, 1, 1, 1, 1, 1, 1, 1, 1, 1, 1, 1, 1, 1, 1, 1, 1, 1, 1, 1, 1, 1, 1, 1, 1, 1, 1, 1, 1, 1, 1, 1, 1, 1, 1, 1, 1, 1, 1, 1, 1, 1, 1, 1, 1, 1, 1, 1, 1, 1, 1, 1, 1, 1, 1, 1, 1, 1, 1, 1, 1, 1, 1, 1, 1, 1, 1, 1, 1, 1, 1, 1, 1, 1, 1, 1, 1, 1, 1, 1, 1, 1, 1, 1, 1, 1, 1, 1, 1, 1, 1, 1, 1, 1, 1, 1, 1, 1, 1, 1, 1, 1, 1, 1, 1, 1, 1, 1, 1, 1, 1, 1, 1, 1, 1, 1, 1, 1, 1, 1, 1, 1, 1, 1, 1, 1, 1, 1, 1, 1, 1, 1, 1, 1, 1, 1, 1, 1, 1, 1, 1, 1, 1, 1, 1, 1, 1, 1, 1, 1, 1, 1, 1, 1, 1, 1, 1, 1, 1, 1, 1, 1, 1, 1, 1, 1, 1, 1, 1, 1, 1, 1, 1, 1, 1, 1, 1, 1, 1, 1, 1, 1, 1, 1, 1, 1, 1, 1, 1, 1, 1, 1, 1, 1, 1, 1, 1, 1, 1, 1, 1, 1, 1, 1, 1, 1, 1, 1, 1, 1, 1, 1, 1, 1, 1, 1, 1, 1, 1, 1, 1, 1, 1, 1, 1, 1, 1, 1, 1, 1, 1, 1, 1, 1, 1, 1, 1, 1, 1, 1, 1, 1, 1, 1, 1, 1, 1, 1, 1, 1, 1, 1, 1, 1, 1, 1, 1, 1, 1, 1, 1, 1, 1, 1, 1, 1, 1, 1, 1, 1, 1, 1, 1, 1, 1, 1, 1, 1, 1, 1, 1, 1, 1, 1, 1, 1, 1, 1, 1, 1, 1, 1, 1, 1, 1, 1, 1, 1, 1, 1, 1, 1, 1, 1, 1, 1, 1, 1, 1, 1, 1, 1, 1, 1, 1, 1, 1, 1, 1, 1, 1, 1, 1, 1, 1, 1, 1, 1, 1, 1, 1, 1, 1, 1, 1, 1, 1, 0, 0, 0, 0, 0, 0, 0, 0, 0, 0, 0, 0, 0, 0, 0, 0, 0, 0, 0, 0, 0, 0, 0, 0, 0, 0, 0, 0, 0, 0, 0, 0, 0, 0, 0, 0, 0, 0, 0, 0, 0, 0, 0, 0, 0, 0, 0, 0, 0, 0, 0, 0, 0, 0, 0, 0, 0, 0, 0, 0, 0, 0, 0, 0])
me_wholethroughconeandmouthrims.materials.append(mat_cone_mattecoralshell)
me_wholethroughconeandmouthrims.materials.append(mat_cone_paleinnerlining)
me_wholethroughconeandmouthrims.materials.append(mat_grip_darkmatte)
me_wholethroughconeandmouthrims.update()
me_wholeopenlooprearhandgrip = bpy.data.meshes.new('WholeOpenLoopRearHandgrip')
me_wholeopenlooprearhandgrip.from_pydata([(-0.052, -0.0045, 0.0), (-0.016, -0.0045, 0.0), (-0.023, -0.0045, 0.008), (-0.045, -0.0045, 0.008), (-0.052, 0.0045, 0.0), (-0.045, 0.0045, 0.008), (-0.023, 0.0045, 0.008), (-0.016, 0.0045, 0.0), (-0.016, -0.0045, 0.046), (-0.023, -0.0045, 0.04), (-0.023, 0.0045, 0.04), (-0.016, 0.0045, 0.046), (-0.052, -0.0045, 0.055), (-0.045, -0.0045, 0.046), (-0.045, 0.0045, 0.046), (-0.052, 0.0045, 0.055)], [], [(0, 1, 2), (0, 2, 3), (4, 5, 6), (4, 6, 7), (0, 4, 7), (0, 7, 1), (3, 2, 6), (3, 6, 5), (1, 8, 9), (1, 9, 2), (7, 6, 10), (7, 10, 11), (1, 7, 11), (1, 11, 8), (2, 9, 10), (2, 10, 6), (8, 12, 13), (8, 13, 9), (11, 10, 14), (11, 14, 15), (8, 11, 15), (8, 15, 12), (9, 13, 14), (9, 14, 10), (12, 0, 3), (12, 3, 13), (15, 14, 5), (15, 5, 4), (12, 15, 4), (12, 4, 0), (13, 3, 5), (13, 5, 14)])
me_wholeopenlooprearhandgrip.polygons.foreach_set('material_index', [2, 2, 2, 2, 2, 2, 2, 2, 2, 2, 2, 2, 2, 2, 2, 2, 2, 2, 2, 2, 2, 2, 2, 2, 2, 2, 2, 2, 2, 2, 2, 2])
me_wholeopenlooprearhandgrip.materials.append(mat_cone_mattecoralshell)
me_wholeopenlooprearhandgrip.materials.append(mat_cone_paleinnerlining)
me_wholeopenlooprearhandgrip.materials.append(mat_grip_darkmatte)
me_wholeopenlooprearhandgrip.update()

# ---- objects
ob_oneopenconepassivecheermegaphone = bpy.data.objects.new('OneOpenConePassiveCheerMegaphone', None)
ob_wholethroughconeandmouthrims = bpy.data.objects.new('WholeThroughConeAndMouthRims', me_wholethroughconeandmouthrims)
ob_wholeopenlooprearhandgrip = bpy.data.objects.new('WholeOpenLoopRearHandgrip', me_wholeopenlooprearhandgrip)

# ---- transforms, parenting, visibility, modifiers, constraints
ob_oneopenconepassivecheermegaphone.location = (0.0, 0.0, 0.0)
ob_wholethroughconeandmouthrims.parent = ob_oneopenconepassivecheermegaphone
ob_wholethroughconeandmouthrims.location = (0.0, 0.0, 0.0)
ob_wholeopenlooprearhandgrip.parent = ob_oneopenconepassivecheermegaphone
ob_wholeopenlooprearhandgrip.location = (0.0, 0.0, 0.0)

# ---- collection membership
scene.collection.objects.link(ob_oneopenconepassivecheermegaphone)
scene.collection.objects.link(ob_wholethroughconeandmouthrims)
scene.collection.objects.link(ob_wholeopenlooprearhandgrip)

# ---- scene / render settings (as saved in the file)
scene.frame_start = 1; scene.frame_end = 250; scene.frame_set(1)
scene.render.engine = 'CYCLES'
scene.render.use_compositing = False
scene.cycles.use_denoising = False
scene.cycles.samples = 128
scene.cycles.use_adaptive_sampling = False
scene.cycles.seed = 17
bpy.context.view_layer.update()

# ---- added for rendering (the .blend has no active camera and no usable light): camera, sun
cam_auto = bpy.data.cameras.new('AutoCamera')
cam_auto.lens = 50.0
cam_auto.sensor_width = 36.0
cam_auto.clip_end = 1000.0
ob_auto_camera = bpy.data.objects.new('AutoCamera', cam_auto)
scene.collection.objects.link(ob_auto_camera)
ob_auto_camera.location = (0.217208, -0.26065, 0.239132)
ob_auto_camera.rotation_euler = (1.09748, -7.21219e-08, 0.694738)
scene.camera = ob_auto_camera
light_auto_sun = bpy.data.lights.new('AutoSun', 'SUN')
light_auto_sun.energy = 3.0
light_auto_sun.angle = 0.0523599
ob_auto_sun = bpy.data.objects.new('AutoSun', light_auto_sun)
scene.collection.objects.link(ob_auto_sun)
ob_auto_sun.rotation_euler = (0.872665, 0.174533, 0.523599)
bpy.context.view_layer.update()
